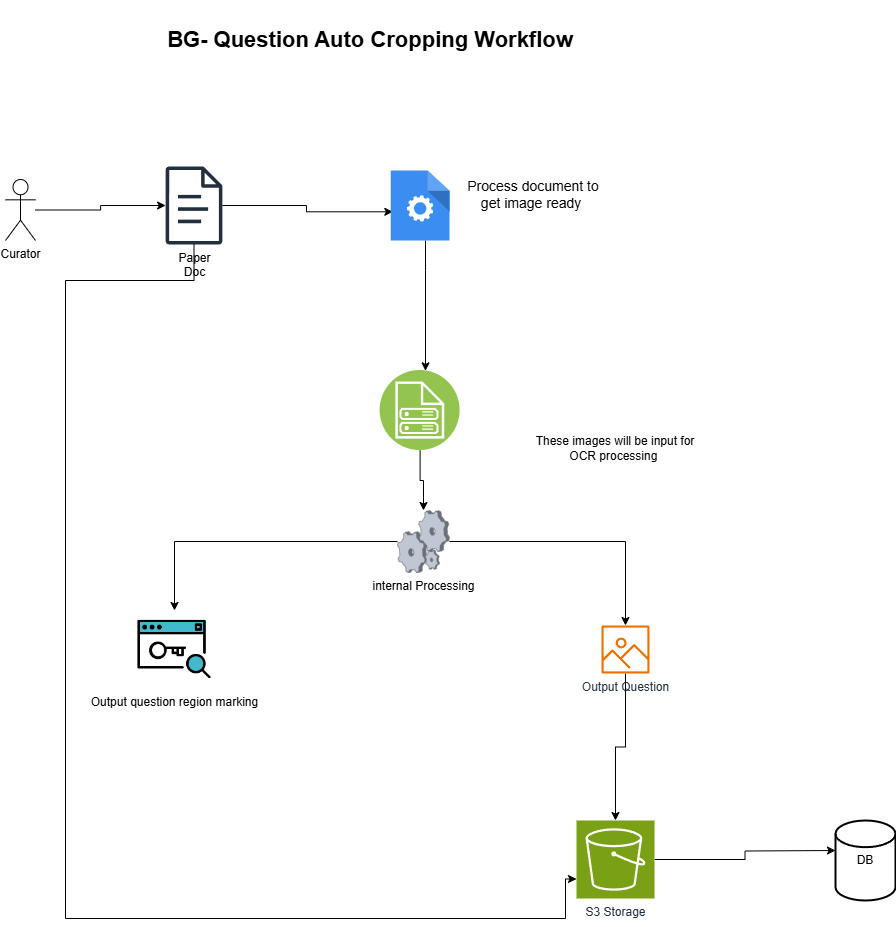

The diagram above was exported from draw.io. Its source (the exported page's mxGraphModel, read from the mxfile embedded in the PNG):
<mxGraphModel dx="1886" dy="780" grid="1" gridSize="10" guides="1" tooltips="1" connect="1" arrows="1" fold="1" page="1" pageScale="1" pageWidth="827" pageHeight="1169" math="0" shadow="0">
  <root>
    <mxCell id="0" />
    <mxCell id="1" parent="0" />
    <mxCell id="sGMB7VZo8cXuw2Qb4S5g-4" style="edgeStyle=orthogonalEdgeStyle;rounded=0;orthogonalLoop=1;jettySize=auto;html=1;" edge="1" parent="1" source="sGMB7VZo8cXuw2Qb4S5g-1" target="sGMB7VZo8cXuw2Qb4S5g-3">
      <mxGeometry relative="1" as="geometry" />
    </mxCell>
    <mxCell id="sGMB7VZo8cXuw2Qb4S5g-1" value="Curator" style="shape=umlActor;verticalLabelPosition=bottom;verticalAlign=top;html=1;outlineConnect=0;" vertex="1" parent="1">
      <mxGeometry x="20" y="299" width="30" height="61" as="geometry" />
    </mxCell>
    <mxCell id="sGMB7VZo8cXuw2Qb4S5g-7" style="edgeStyle=orthogonalEdgeStyle;rounded=0;orthogonalLoop=1;jettySize=auto;html=1;entryX=0.036;entryY=0.59;entryDx=0;entryDy=0;entryPerimeter=0;" edge="1" parent="1" source="sGMB7VZo8cXuw2Qb4S5g-3" target="sGMB7VZo8cXuw2Qb4S5g-8">
      <mxGeometry relative="1" as="geometry">
        <mxPoint x="354" y="319" as="targetPoint" />
      </mxGeometry>
    </mxCell>
    <mxCell id="sGMB7VZo8cXuw2Qb4S5g-3" value="&lt;span style=&quot;color: rgb(0, 0, 0); text-wrap-mode: wrap;&quot;&gt;Paper Doc&lt;/span&gt;" style="sketch=0;outlineConnect=0;fontColor=#232F3E;gradientColor=none;fillColor=#232F3D;strokeColor=none;dashed=0;verticalLabelPosition=bottom;verticalAlign=top;align=center;html=1;fontSize=12;fontStyle=0;aspect=fixed;pointerEvents=1;shape=mxgraph.aws4.document;" vertex="1" parent="1">
      <mxGeometry x="180" y="286" width="57" height="78" as="geometry" />
    </mxCell>
    <mxCell id="sGMB7VZo8cXuw2Qb4S5g-12" style="edgeStyle=orthogonalEdgeStyle;rounded=0;orthogonalLoop=1;jettySize=auto;html=1;" edge="1" parent="1" source="sGMB7VZo8cXuw2Qb4S5g-8" target="sGMB7VZo8cXuw2Qb4S5g-11">
      <mxGeometry relative="1" as="geometry">
        <Array as="points">
          <mxPoint x="440" y="390" />
          <mxPoint x="440" y="390" />
        </Array>
      </mxGeometry>
    </mxCell>
    <mxCell id="sGMB7VZo8cXuw2Qb4S5g-8" value="" style="sketch=0;html=1;aspect=fixed;strokeColor=none;shadow=0;fillColor=#3B8DF1;verticalAlign=top;labelPosition=center;verticalLabelPosition=bottom;shape=mxgraph.gcp2.process" vertex="1" parent="1">
      <mxGeometry x="405.2" y="290" width="58.8" height="70" as="geometry" />
    </mxCell>
    <mxCell id="sGMB7VZo8cXuw2Qb4S5g-10" value="&lt;font style=&quot;font-size: 14px;&quot;&gt;Process document to&lt;/font&gt;&lt;div&gt;&lt;font style=&quot;font-size: 14px;&quot;&gt;get image ready&amp;nbsp;&lt;/font&gt;&lt;/div&gt;" style="text;html=1;align=center;verticalAlign=middle;whiteSpace=wrap;rounded=0;" vertex="1" parent="1">
      <mxGeometry x="480" y="299" width="136" height="30" as="geometry" />
    </mxCell>
    <mxCell id="sGMB7VZo8cXuw2Qb4S5g-16" style="edgeStyle=orthogonalEdgeStyle;rounded=0;orthogonalLoop=1;jettySize=auto;html=1;" edge="1" parent="1" source="sGMB7VZo8cXuw2Qb4S5g-11" target="sGMB7VZo8cXuw2Qb4S5g-15">
      <mxGeometry relative="1" as="geometry" />
    </mxCell>
    <mxCell id="sGMB7VZo8cXuw2Qb4S5g-11" value="" style="image;aspect=fixed;perimeter=ellipsePerimeter;html=1;align=center;shadow=0;dashed=0;fontColor=#4277BB;labelBackgroundColor=default;fontSize=12;spacingTop=3;image=img/lib/ibm/vpc/ImageService.svg;" vertex="1" parent="1">
      <mxGeometry x="394.6" y="490" width="80" height="80" as="geometry" />
    </mxCell>
    <mxCell id="sGMB7VZo8cXuw2Qb4S5g-13" value="These images will be input for OCR processing&amp;nbsp;" style="text;html=1;align=center;verticalAlign=middle;whiteSpace=wrap;rounded=0;" vertex="1" parent="1">
      <mxGeometry x="540" y="545" width="180" height="45" as="geometry" />
    </mxCell>
    <mxCell id="sGMB7VZo8cXuw2Qb4S5g-17" style="edgeStyle=orthogonalEdgeStyle;rounded=0;orthogonalLoop=1;jettySize=auto;html=1;" edge="1" parent="1" source="sGMB7VZo8cXuw2Qb4S5g-15" target="sGMB7VZo8cXuw2Qb4S5g-18">
      <mxGeometry relative="1" as="geometry">
        <mxPoint x="180" y="720" as="targetPoint" />
      </mxGeometry>
    </mxCell>
    <mxCell id="sGMB7VZo8cXuw2Qb4S5g-20" style="edgeStyle=orthogonalEdgeStyle;rounded=0;orthogonalLoop=1;jettySize=auto;html=1;" edge="1" parent="1" source="sGMB7VZo8cXuw2Qb4S5g-15" target="sGMB7VZo8cXuw2Qb4S5g-19">
      <mxGeometry relative="1" as="geometry" />
    </mxCell>
    <mxCell id="sGMB7VZo8cXuw2Qb4S5g-15" value="internal Processing" style="verticalLabelPosition=bottom;sketch=0;aspect=fixed;html=1;verticalAlign=top;strokeColor=none;align=center;outlineConnect=0;shape=mxgraph.citrix.process;" vertex="1" parent="1">
      <mxGeometry x="412" y="630" width="52" height="62" as="geometry" />
    </mxCell>
    <mxCell id="sGMB7VZo8cXuw2Qb4S5g-18" value="Output question region marking" style="shape=image;html=1;verticalAlign=top;verticalLabelPosition=bottom;labelBackgroundColor=#ffffff;imageAspect=0;aspect=fixed;image=https://cdn2.iconfinder.com/data/icons/seo-web-1-filled-outline/64/keyword-search_result-seo-128.png" vertex="1" parent="1">
      <mxGeometry x="150" y="730" width="78" height="78" as="geometry" />
    </mxCell>
    <mxCell id="sGMB7VZo8cXuw2Qb4S5g-22" style="edgeStyle=orthogonalEdgeStyle;rounded=0;orthogonalLoop=1;jettySize=auto;html=1;" edge="1" parent="1" source="sGMB7VZo8cXuw2Qb4S5g-19" target="sGMB7VZo8cXuw2Qb4S5g-21">
      <mxGeometry relative="1" as="geometry" />
    </mxCell>
    <mxCell id="sGMB7VZo8cXuw2Qb4S5g-19" value="Output Question" style="sketch=0;outlineConnect=0;fontColor=#232F3E;gradientColor=none;fillColor=#ED7100;strokeColor=none;dashed=0;verticalLabelPosition=bottom;verticalAlign=top;align=center;html=1;fontSize=12;fontStyle=0;aspect=fixed;pointerEvents=1;shape=mxgraph.aws4.container_registry_image;" vertex="1" parent="1">
      <mxGeometry x="616" y="745" width="48" height="48" as="geometry" />
    </mxCell>
    <mxCell id="sGMB7VZo8cXuw2Qb4S5g-24" style="edgeStyle=orthogonalEdgeStyle;rounded=0;orthogonalLoop=1;jettySize=auto;html=1;entryX=0;entryY=0.5;entryDx=0;entryDy=0;" edge="1" parent="1" source="sGMB7VZo8cXuw2Qb4S5g-21">
      <mxGeometry relative="1" as="geometry">
        <mxPoint x="850" y="970" as="targetPoint" />
      </mxGeometry>
    </mxCell>
    <mxCell id="sGMB7VZo8cXuw2Qb4S5g-21" value="S3 Storage" style="sketch=0;points=[[0,0,0],[0.25,0,0],[0.5,0,0],[0.75,0,0],[1,0,0],[0,1,0],[0.25,1,0],[0.5,1,0],[0.75,1,0],[1,1,0],[0,0.25,0],[0,0.5,0],[0,0.75,0],[1,0.25,0],[1,0.5,0],[1,0.75,0]];outlineConnect=0;fontColor=#232F3E;fillColor=#7AA116;strokeColor=#ffffff;dashed=0;verticalLabelPosition=bottom;verticalAlign=top;align=center;html=1;fontSize=12;fontStyle=0;aspect=fixed;shape=mxgraph.aws4.resourceIcon;resIcon=mxgraph.aws4.s3;" vertex="1" parent="1">
      <mxGeometry x="591" y="940" width="78" height="78" as="geometry" />
    </mxCell>
    <mxCell id="sGMB7VZo8cXuw2Qb4S5g-26" value="DB" style="strokeWidth=2;html=1;shape=mxgraph.flowchart.database;whiteSpace=wrap;" vertex="1" parent="1">
      <mxGeometry x="850" y="940" width="60" height="80" as="geometry" />
    </mxCell>
    <mxCell id="sGMB7VZo8cXuw2Qb4S5g-27" style="edgeStyle=orthogonalEdgeStyle;rounded=0;orthogonalLoop=1;jettySize=auto;html=1;entryX=0;entryY=0.75;entryDx=0;entryDy=0;entryPerimeter=0;" edge="1" parent="1" source="sGMB7VZo8cXuw2Qb4S5g-3" target="sGMB7VZo8cXuw2Qb4S5g-21">
      <mxGeometry relative="1" as="geometry">
        <Array as="points">
          <mxPoint x="209" y="400" />
          <mxPoint x="80" y="400" />
          <mxPoint x="80" y="1038" />
          <mxPoint x="580" y="1038" />
          <mxPoint x="580" y="999" />
        </Array>
      </mxGeometry>
    </mxCell>
    <mxCell id="sGMB7VZo8cXuw2Qb4S5g-28" value="BG- Question Auto Cropping Workflow" style="text;html=1;align=center;verticalAlign=middle;whiteSpace=wrap;rounded=0;fontSize=22;fontStyle=1" vertex="1" parent="1">
      <mxGeometry x="160" y="120" width="450" height="80" as="geometry" />
    </mxCell>
  </root>
</mxGraphModel>